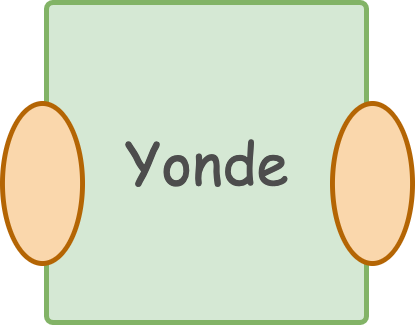

The diagram above was exported from draw.io. Its source (the exported page's mxGraphModel, read from the mxfile embedded in the PNG):
<mxGraphModel dx="930" dy="612" grid="1" gridSize="10" guides="1" tooltips="1" connect="1" arrows="1" fold="1" page="1" pageScale="1" pageWidth="827" pageHeight="1169" background="none" math="0" shadow="0">
  <root>
    <mxCell id="0" />
    <mxCell id="1" parent="0" />
    <mxCell id="5" value="" style="whiteSpace=wrap;html=1;aspect=fixed;fillColor=#d5e8d4;strokeColor=#82b366;rounded=1;arcSize=2;strokeWidth=5;" parent="1" vertex="1">
      <mxGeometry x="254" y="364" width="320" height="320" as="geometry" />
    </mxCell>
    <mxCell id="8" value="&lt;font style=&quot;font-size: 58px;&quot; face=&quot;Comic Sans MS&quot; color=&quot;#4d4d4d&quot;&gt;Yonde&lt;/font&gt;" style="text;html=1;resizable=0;autosize=1;align=center;verticalAlign=middle;points=[];fillColor=none;strokeColor=none;rounded=0;fontColor=#393C56;fontSize=58;" parent="1" vertex="1">
      <mxGeometry x="324" y="484" width="180" height="80" as="geometry" />
    </mxCell>
    <mxCell id="9" value="" style="ellipse;whiteSpace=wrap;html=1;rotation=90;fillColor=#fad7ac;strokeColor=#b46504;strokeWidth=5;" vertex="1" parent="1">
      <mxGeometry x="170" y="505" width="160" height="80" as="geometry" />
    </mxCell>
    <mxCell id="12" value="" style="ellipse;whiteSpace=wrap;html=1;rotation=90;fillColor=#fad7ac;strokeColor=#b46504;strokeWidth=5;" vertex="1" parent="1">
      <mxGeometry x="500" y="505" width="160" height="80" as="geometry" />
    </mxCell>
  </root>
</mxGraphModel>